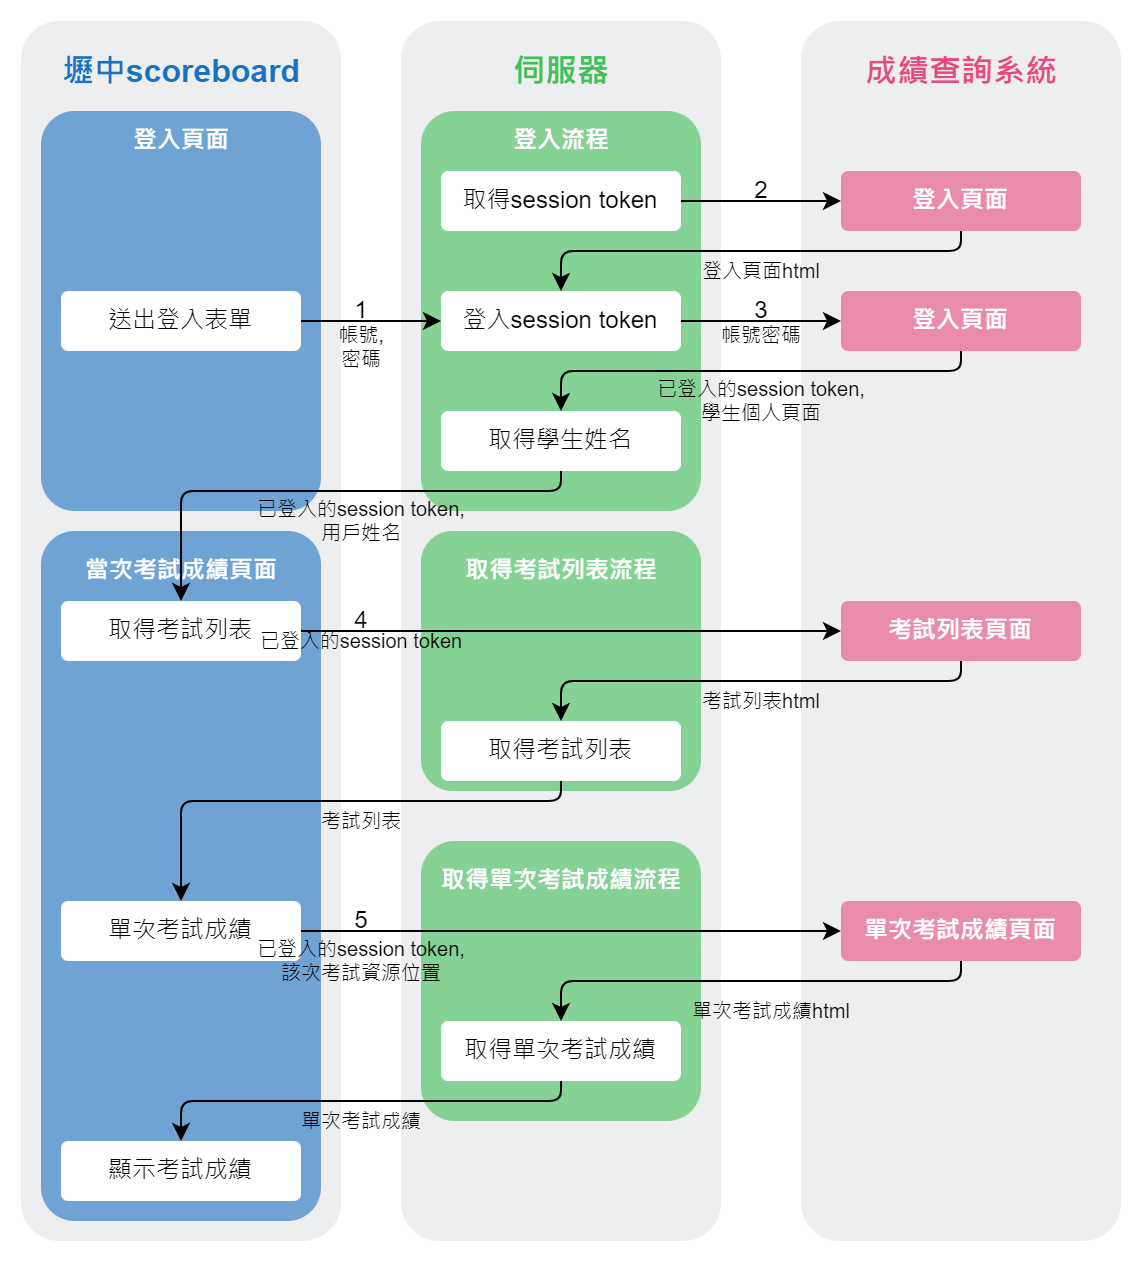

The diagram above was exported from draw.io. Its source (the exported page's mxGraphModel, read from the mxfile embedded in the PNG):
<mxGraphModel dx="1170" dy="828" grid="1" gridSize="10" guides="1" tooltips="1" connect="1" arrows="1" fold="1" page="1" pageScale="2" pageWidth="827" pageHeight="1169" background="#ffffff" math="0" shadow="0">
  <root>
    <mxCell id="0" />
    <mxCell id="1" parent="0" />
    <mxCell id="85" value="" style="group;arcSize=12;comic=0;backgroundOutline=0;shadow=0;sketch=0;" parent="1" vertex="1" connectable="0">
      <mxGeometry x="200" y="120" width="550" height="610" as="geometry" />
    </mxCell>
    <mxCell id="83" value="" style="rounded=1;whiteSpace=wrap;html=1;fontColor=#000000;fillColor=#edeeef;strokeColor=none;arcSize=12;comic=0;backgroundOutline=0;shadow=0;sketch=0;" parent="85" vertex="1">
      <mxGeometry x="390" width="160" height="610" as="geometry" />
    </mxCell>
    <mxCell id="82" value="" style="rounded=1;whiteSpace=wrap;html=1;fontColor=#000000;fillColor=#edeeef;strokeColor=none;arcSize=12;comic=0;backgroundOutline=0;shadow=0;sketch=0;" parent="85" vertex="1">
      <mxGeometry width="160" height="610" as="geometry" />
    </mxCell>
    <mxCell id="147" value="" style="rounded=1;whiteSpace=wrap;html=1;fillColor=#1971C2;strokeColor=none;fontColor=#000000;arcSize=12;comic=0;backgroundOutline=0;shadow=0;sketch=0;glass=0;opacity=60;" parent="85" vertex="1">
      <mxGeometry x="10" y="45" width="140" height="200" as="geometry" />
    </mxCell>
    <mxCell id="141" value="" style="rounded=1;whiteSpace=wrap;html=1;fillColor=#1971C2;strokeColor=none;fontColor=#000000;arcSize=12;comic=0;backgroundOutline=0;shadow=0;sketch=0;glass=0;opacity=60;" parent="85" vertex="1">
      <mxGeometry x="10" y="255" width="140" height="345" as="geometry" />
    </mxCell>
    <mxCell id="81" value="" style="rounded=1;whiteSpace=wrap;html=1;fontColor=#000000;fillColor=#edeeef;strokeColor=none;arcSize=12;comic=0;backgroundOutline=0;shadow=0;sketch=0;" parent="85" vertex="1">
      <mxGeometry x="190" width="160" height="610" as="geometry" />
    </mxCell>
    <mxCell id="3" value="壢中scoreboard" style="text;html=1;align=center;verticalAlign=middle;resizable=0;points=[];autosize=1;strokeColor=none;fillColor=none;fontColor=#1971c2;fontStyle=1;fontSize=16;arcSize=12;comic=0;backgroundOutline=0;shadow=0;sketch=0;" parent="85" vertex="1">
      <mxGeometry x="15" y="15" width="130" height="20" as="geometry" />
    </mxCell>
    <mxCell id="5" value="伺服器" style="text;html=1;align=center;verticalAlign=middle;resizable=0;points=[];autosize=1;strokeColor=none;fillColor=none;fontColor=#40c057;fontStyle=1;fontSize=16;arcSize=12;comic=0;backgroundOutline=0;shadow=0;sketch=0;" parent="85" vertex="1">
      <mxGeometry x="240" y="15" width="60" height="20" as="geometry" />
    </mxCell>
    <mxCell id="7" value="成績查詢系統" style="text;html=1;align=center;verticalAlign=middle;resizable=0;points=[];autosize=1;strokeColor=none;fillColor=none;fontColor=#e64980;fontStyle=1;fontSize=16;arcSize=12;comic=0;backgroundOutline=0;shadow=0;sketch=0;" parent="85" vertex="1">
      <mxGeometry x="415" y="15" width="110" height="20" as="geometry" />
    </mxCell>
    <mxCell id="9" value="" style="rounded=1;whiteSpace=wrap;html=1;fillColor=#40C057;strokeColor=none;fontColor=#000000;arcSize=12;comic=0;backgroundOutline=0;shadow=0;sketch=0;glass=0;opacity=60;" parent="85" vertex="1">
      <mxGeometry x="200" y="45" width="140" height="200" as="geometry" />
    </mxCell>
    <mxCell id="10" value="登入頁面" style="rounded=1;whiteSpace=wrap;html=1;fontColor=#FFFFFF;fillColor=#E64980;strokeColor=none;arcSize=12;comic=0;backgroundOutline=0;shadow=0;sketch=0;opacity=60;fontStyle=1" parent="85" vertex="1">
      <mxGeometry x="410" y="75" width="120" height="30" as="geometry" />
    </mxCell>
    <mxCell id="11" value="" style="endArrow=classic;html=1;exitX=1;exitY=0.5;exitDx=0;exitDy=0;entryX=0;entryY=0.5;entryDx=0;entryDy=0;fontColor=#000000;strokeColor=#000000;arcSize=12;comic=0;backgroundOutline=0;shadow=0;sketch=0;" parent="85" target="21" edge="1">
      <mxGeometry width="50" height="50" relative="1" as="geometry">
        <mxPoint x="140" y="150" as="sourcePoint" />
        <mxPoint x="200" y="90" as="targetPoint" />
      </mxGeometry>
    </mxCell>
    <mxCell id="12" value="帳號,&lt;br&gt;密碼" style="text;html=1;align=center;verticalAlign=top;resizable=0;points=[];autosize=1;strokeColor=none;fillColor=none;fontSize=10;fontColor=#000000;arcSize=12;comic=0;backgroundOutline=0;shadow=0;sketch=0;" parent="85" vertex="1">
      <mxGeometry x="150" y="145" width="40" height="30" as="geometry" />
    </mxCell>
    <mxCell id="13" value="" style="endArrow=classic;html=1;exitX=1;exitY=0.5;exitDx=0;exitDy=0;entryX=0;entryY=0.5;entryDx=0;entryDy=0;fontColor=#000000;strokeColor=#000000;arcSize=12;comic=0;backgroundOutline=0;shadow=0;sketch=0;" parent="85" source="16" target="10" edge="1">
      <mxGeometry width="50" height="50" relative="1" as="geometry">
        <mxPoint x="340" y="89.75999999999999" as="sourcePoint" />
        <mxPoint x="420" y="89.75999999999999" as="targetPoint" />
      </mxGeometry>
    </mxCell>
    <mxCell id="16" value="取得session token" style="rounded=1;whiteSpace=wrap;html=1;fontColor=#000000;fillColor=#FFFFFF;strokeColor=none;arcSize=12;comic=0;backgroundOutline=0;shadow=0;sketch=0;" parent="85" vertex="1">
      <mxGeometry x="210" y="75" width="120" height="30" as="geometry" />
    </mxCell>
    <mxCell id="18" value="登入流程" style="text;html=1;align=center;verticalAlign=middle;resizable=0;points=[];autosize=1;strokeColor=none;fillColor=none;fontColor=#C1C2C5;fontStyle=1;arcSize=12;comic=0;backgroundOutline=0;shadow=0;sketch=0;" parent="85" vertex="1">
      <mxGeometry x="240" y="50" width="60" height="20" as="geometry" />
    </mxCell>
    <mxCell id="21" value="登入session token" style="rounded=1;whiteSpace=wrap;html=1;fontColor=#000000;fillColor=#FFFFFF;strokeColor=none;arcSize=12;comic=0;backgroundOutline=0;shadow=0;sketch=0;" parent="85" vertex="1">
      <mxGeometry x="210" y="135" width="120" height="30" as="geometry" />
    </mxCell>
    <mxCell id="22" value="" style="endArrow=classic;html=1;exitX=0.5;exitY=1;exitDx=0;exitDy=0;entryX=0.5;entryY=0;entryDx=0;entryDy=0;fontColor=#000000;strokeColor=#000000;arcSize=12;comic=0;backgroundOutline=0;shadow=0;sketch=0;" parent="85" source="10" target="21" edge="1">
      <mxGeometry width="50" height="50" relative="1" as="geometry">
        <mxPoint x="430" y="185" as="sourcePoint" />
        <mxPoint x="380" y="145" as="targetPoint" />
        <Array as="points">
          <mxPoint x="470" y="115" />
          <mxPoint x="270" y="115" />
        </Array>
      </mxGeometry>
    </mxCell>
    <mxCell id="23" value="1&lt;br&gt;" style="text;html=1;align=center;verticalAlign=middle;resizable=0;points=[];autosize=1;strokeColor=none;fillColor=none;fontColor=#000000;arcSize=12;comic=0;backgroundOutline=0;shadow=0;sketch=0;" parent="85" vertex="1">
      <mxGeometry x="160" y="135" width="20" height="20" as="geometry" />
    </mxCell>
    <mxCell id="24" value="2" style="text;html=1;align=center;verticalAlign=middle;resizable=0;points=[];autosize=1;strokeColor=none;fillColor=none;fontColor=#000000;arcSize=12;comic=0;backgroundOutline=0;shadow=0;sketch=0;" parent="85" vertex="1">
      <mxGeometry x="360" y="75" width="20" height="20" as="geometry" />
    </mxCell>
    <mxCell id="26" value="登入頁面html" style="text;html=1;align=center;verticalAlign=middle;resizable=0;points=[];autosize=1;strokeColor=none;fillColor=none;fontSize=10;fontColor=#000000;arcSize=12;comic=0;backgroundOutline=0;shadow=0;sketch=0;" parent="85" vertex="1">
      <mxGeometry x="335" y="115" width="70" height="20" as="geometry" />
    </mxCell>
    <mxCell id="27" value="登入頁面" style="rounded=1;whiteSpace=wrap;html=1;fontColor=#FFFFFF;fillColor=#E64980;strokeColor=none;arcSize=12;comic=0;backgroundOutline=0;shadow=0;sketch=0;opacity=60;fontStyle=1" parent="85" vertex="1">
      <mxGeometry x="410" y="135" width="120" height="30" as="geometry" />
    </mxCell>
    <mxCell id="28" style="edgeStyle=none;html=1;entryX=0;entryY=0.5;entryDx=0;entryDy=0;fontSize=10;fontColor=#000000;arcSize=12;comic=0;backgroundOutline=0;shadow=0;sketch=0;strokeColor=#000000;" parent="85" source="21" target="27" edge="1">
      <mxGeometry relative="1" as="geometry" />
    </mxCell>
    <mxCell id="34" value="3" style="text;html=1;align=center;verticalAlign=middle;resizable=0;points=[];autosize=1;strokeColor=none;fillColor=none;fontColor=#000000;arcSize=12;comic=0;backgroundOutline=0;shadow=0;sketch=0;" parent="85" vertex="1">
      <mxGeometry x="360" y="135" width="20" height="20" as="geometry" />
    </mxCell>
    <mxCell id="35" value="帳號密碼&lt;br&gt;" style="text;html=1;align=center;verticalAlign=top;resizable=0;points=[];autosize=1;strokeColor=none;fillColor=none;fontSize=10;spacing=2;horizontal=1;fontColor=#000000;arcSize=12;comic=0;backgroundOutline=0;shadow=0;sketch=0;" parent="85" vertex="1">
      <mxGeometry x="340" y="145" width="60" height="20" as="geometry" />
    </mxCell>
    <mxCell id="38" value="已登入的session token,&lt;br&gt;用戶姓名" style="text;html=1;align=center;verticalAlign=middle;resizable=0;points=[];autosize=1;strokeColor=none;fillColor=none;fontSize=10;fontColor=#000000;arcSize=12;comic=0;backgroundOutline=0;shadow=0;sketch=0;" parent="85" vertex="1">
      <mxGeometry x="110" y="235" width="120" height="30" as="geometry" />
    </mxCell>
    <mxCell id="39" value="取得學生姓名" style="rounded=1;whiteSpace=wrap;html=1;fontColor=#000000;fillColor=#FFFFFF;strokeColor=none;arcSize=12;comic=0;backgroundOutline=0;shadow=0;sketch=0;" parent="85" vertex="1">
      <mxGeometry x="210" y="195" width="120" height="30" as="geometry" />
    </mxCell>
    <mxCell id="42" value="" style="rounded=1;whiteSpace=wrap;html=1;fillColor=#40C057;strokeColor=none;fontColor=#000000;arcSize=12;comic=0;backgroundOutline=0;shadow=0;sketch=0;glass=0;opacity=60;" parent="85" vertex="1">
      <mxGeometry x="200" y="255" width="140" height="130" as="geometry" />
    </mxCell>
    <mxCell id="43" value="取得考試列表流程" style="text;html=1;align=center;verticalAlign=middle;resizable=0;points=[];autosize=1;strokeColor=none;fillColor=none;fontColor=#FFFFFF;fontStyle=1;arcSize=12;comic=0;backgroundOutline=0;shadow=0;sketch=0;" parent="85" vertex="1">
      <mxGeometry x="215" y="265" width="110" height="20" as="geometry" />
    </mxCell>
    <mxCell id="46" value="已登入的session token,&lt;br&gt;學生個人頁面" style="text;html=1;align=center;verticalAlign=middle;resizable=0;points=[];autosize=1;strokeColor=none;fillColor=none;fontSize=10;fontColor=#000000;arcSize=12;comic=0;backgroundOutline=0;shadow=0;sketch=0;" parent="85" vertex="1">
      <mxGeometry x="310" y="175" width="120" height="30" as="geometry" />
    </mxCell>
    <mxCell id="48" value="" style="endArrow=classic;html=1;exitX=0.5;exitY=1;exitDx=0;exitDy=0;entryX=0.5;entryY=0;entryDx=0;entryDy=0;fontColor=#000000;strokeColor=#000000;arcSize=12;comic=0;backgroundOutline=0;shadow=0;sketch=0;" parent="85" edge="1">
      <mxGeometry width="50" height="50" relative="1" as="geometry">
        <mxPoint x="470" y="165" as="sourcePoint" />
        <mxPoint x="270" y="195" as="targetPoint" />
        <Array as="points">
          <mxPoint x="470" y="175" />
          <mxPoint x="270" y="175" />
        </Array>
      </mxGeometry>
    </mxCell>
    <mxCell id="50" value="" style="endArrow=classic;html=1;exitX=0.5;exitY=1;exitDx=0;exitDy=0;entryX=0.5;entryY=0;entryDx=0;entryDy=0;fontColor=#000000;strokeColor=#000000;arcSize=12;comic=0;backgroundOutline=0;shadow=0;sketch=0;" parent="85" target="51" edge="1">
      <mxGeometry width="50" height="50" relative="1" as="geometry">
        <mxPoint x="270" y="225" as="sourcePoint" />
        <mxPoint x="70" y="305" as="targetPoint" />
        <Array as="points">
          <mxPoint x="270" y="235" />
          <mxPoint x="80" y="235" />
        </Array>
      </mxGeometry>
    </mxCell>
    <mxCell id="52" value="考試列表頁面" style="rounded=1;html=1;fontColor=#FFFFFF;fillColor=#E64980;strokeColor=none;arcSize=12;comic=0;backgroundOutline=0;shadow=0;sketch=0;opacity=60;fontStyle=1;whiteSpace=wrap;" parent="85" vertex="1">
      <mxGeometry x="410" y="290" width="120" height="30" as="geometry" />
    </mxCell>
    <mxCell id="55" value="" style="endArrow=classic;html=1;entryX=0;entryY=0.5;entryDx=0;entryDy=0;fontColor=#000000;strokeColor=#000000;arcSize=12;comic=0;backgroundOutline=0;shadow=0;sketch=0;" parent="85" target="52" edge="1">
      <mxGeometry width="50" height="50" relative="1" as="geometry">
        <mxPoint x="140" y="305" as="sourcePoint" />
        <mxPoint x="200" y="305" as="targetPoint" />
      </mxGeometry>
    </mxCell>
    <mxCell id="59" value="" style="endArrow=classic;html=1;exitX=0.5;exitY=1;exitDx=0;exitDy=0;entryX=0.5;entryY=0;entryDx=0;entryDy=0;fontColor=#000000;strokeColor=#000000;arcSize=12;comic=0;backgroundOutline=0;shadow=0;sketch=0;" parent="85" edge="1">
      <mxGeometry width="50" height="50" relative="1" as="geometry">
        <mxPoint x="470" y="320" as="sourcePoint" />
        <mxPoint x="270" y="350" as="targetPoint" />
        <Array as="points">
          <mxPoint x="470" y="330" />
          <mxPoint x="270" y="330" />
        </Array>
      </mxGeometry>
    </mxCell>
    <mxCell id="60" value="考試列表html" style="text;html=1;align=center;verticalAlign=middle;resizable=0;points=[];autosize=1;strokeColor=none;fillColor=none;fontSize=10;fontColor=#000000;arcSize=12;comic=0;backgroundOutline=0;shadow=0;sketch=0;" parent="85" vertex="1">
      <mxGeometry x="335" y="330" width="70" height="20" as="geometry" />
    </mxCell>
    <mxCell id="61" value="取得考試列表" style="rounded=1;whiteSpace=wrap;html=1;fontColor=#000000;fillColor=#FFFFFF;strokeColor=none;arcSize=12;comic=0;backgroundOutline=0;shadow=0;sketch=0;" parent="85" vertex="1">
      <mxGeometry x="210" y="350" width="120" height="30" as="geometry" />
    </mxCell>
    <mxCell id="63" value="" style="endArrow=classic;html=1;exitX=0.5;exitY=1;exitDx=0;exitDy=0;entryX=0.5;entryY=0;entryDx=0;entryDy=0;fontColor=#000000;strokeColor=#000000;arcSize=12;comic=0;backgroundOutline=0;shadow=0;sketch=0;" parent="85" edge="1">
      <mxGeometry width="50" height="50" relative="1" as="geometry">
        <mxPoint x="270" y="380" as="sourcePoint" />
        <mxPoint x="80" y="440" as="targetPoint" />
        <Array as="points">
          <mxPoint x="270" y="390" />
          <mxPoint x="80" y="390" />
        </Array>
      </mxGeometry>
    </mxCell>
    <mxCell id="64" value="單次考試成績" style="rounded=1;whiteSpace=wrap;html=1;fontColor=#000000;fillColor=#FFFFFF;strokeColor=none;arcSize=12;comic=0;backgroundOutline=0;shadow=0;sketch=0;" parent="85" vertex="1">
      <mxGeometry x="20" y="440" width="120" height="30" as="geometry" />
    </mxCell>
    <mxCell id="66" value="" style="rounded=1;whiteSpace=wrap;html=1;fillColor=#40C057;strokeColor=none;fontColor=#000000;arcSize=12;comic=0;backgroundOutline=0;shadow=0;sketch=0;glass=0;opacity=60;" parent="85" vertex="1">
      <mxGeometry x="200" y="410" width="140" height="140" as="geometry" />
    </mxCell>
    <mxCell id="67" value="取得單次考試成績流程" style="text;html=1;align=center;verticalAlign=middle;resizable=0;points=[];autosize=1;strokeColor=none;fillColor=none;fontColor=#FFFFFF;fontStyle=1;arcSize=12;comic=0;backgroundOutline=0;shadow=0;sketch=0;" parent="85" vertex="1">
      <mxGeometry x="200" y="420" width="140" height="20" as="geometry" />
    </mxCell>
    <mxCell id="68" value="單次考試成績頁面" style="rounded=1;whiteSpace=wrap;html=1;fontColor=#FFFFFF;fillColor=#E64980;strokeColor=none;arcSize=12;comic=0;backgroundOutline=0;shadow=0;sketch=0;opacity=60;fontStyle=1" parent="85" vertex="1">
      <mxGeometry x="410" y="440" width="120" height="30" as="geometry" />
    </mxCell>
    <mxCell id="69" value="" style="endArrow=classic;html=1;exitX=0.5;exitY=1;exitDx=0;exitDy=0;entryX=0.5;entryY=0;entryDx=0;entryDy=0;fontColor=#000000;strokeColor=#000000;arcSize=12;comic=0;backgroundOutline=0;shadow=0;sketch=0;" parent="85" edge="1">
      <mxGeometry width="50" height="50" relative="1" as="geometry">
        <mxPoint x="470" y="470" as="sourcePoint" />
        <mxPoint x="270" y="500" as="targetPoint" />
        <Array as="points">
          <mxPoint x="470" y="480" />
          <mxPoint x="270" y="480" />
        </Array>
      </mxGeometry>
    </mxCell>
    <mxCell id="70" value="單次考試成績html" style="text;html=1;align=center;verticalAlign=middle;resizable=0;points=[];autosize=1;strokeColor=none;fillColor=none;fontSize=10;fontColor=#000000;arcSize=12;comic=0;backgroundOutline=0;shadow=0;sketch=0;" parent="85" vertex="1">
      <mxGeometry x="330" y="485" width="90" height="20" as="geometry" />
    </mxCell>
    <mxCell id="73" value="5" style="text;html=1;align=center;verticalAlign=middle;resizable=0;points=[];autosize=1;strokeColor=none;fillColor=none;fontColor=#000000;arcSize=12;comic=0;backgroundOutline=0;shadow=0;sketch=0;" parent="85" vertex="1">
      <mxGeometry x="160" y="440" width="20" height="20" as="geometry" />
    </mxCell>
    <mxCell id="75" value="取得單次考試成績" style="rounded=1;whiteSpace=wrap;html=1;fontColor=#000000;fillColor=#FFFFFF;strokeColor=none;arcSize=12;comic=0;backgroundOutline=0;shadow=0;sketch=0;" parent="85" vertex="1">
      <mxGeometry x="210" y="500" width="120" height="30" as="geometry" />
    </mxCell>
    <mxCell id="76" value="" style="endArrow=classic;html=1;exitX=0.5;exitY=1;exitDx=0;exitDy=0;fontColor=#000000;strokeColor=#000000;arcSize=12;comic=0;backgroundOutline=0;shadow=0;sketch=0;" parent="85" edge="1">
      <mxGeometry width="50" height="50" relative="1" as="geometry">
        <mxPoint x="270" y="530" as="sourcePoint" />
        <mxPoint x="80" y="560" as="targetPoint" />
        <Array as="points">
          <mxPoint x="270" y="540" />
          <mxPoint x="80" y="540" />
        </Array>
      </mxGeometry>
    </mxCell>
    <mxCell id="77" value="" style="endArrow=classic;html=1;entryX=0;entryY=0.5;entryDx=0;entryDy=0;fontColor=#000000;strokeColor=#000000;arcSize=12;comic=0;backgroundOutline=0;shadow=0;sketch=0;" parent="85" edge="1">
      <mxGeometry width="50" height="50" relative="1" as="geometry">
        <mxPoint x="140" y="455" as="sourcePoint" />
        <mxPoint x="410" y="455" as="targetPoint" />
      </mxGeometry>
    </mxCell>
    <mxCell id="78" value="顯示考試成績" style="rounded=1;whiteSpace=wrap;html=1;fontColor=#000000;fillColor=#FFFFFF;strokeColor=none;arcSize=12;comic=0;backgroundOutline=0;shadow=0;sketch=0;" parent="85" vertex="1">
      <mxGeometry x="20" y="560" width="120" height="30" as="geometry" />
    </mxCell>
    <mxCell id="84" value="登入流程" style="text;html=1;align=center;verticalAlign=middle;resizable=0;points=[];autosize=1;strokeColor=none;fillColor=none;fontColor=#FFFFFF;fontStyle=1;arcSize=12;comic=0;backgroundOutline=0;shadow=0;sketch=0;" parent="85" vertex="1">
      <mxGeometry x="240" y="50" width="60" height="20" as="geometry" />
    </mxCell>
    <mxCell id="74" value="已登入的session token,&lt;br&gt;該次考試資源位置" style="text;html=1;align=center;verticalAlign=middle;resizable=0;points=[];autosize=1;strokeColor=none;fillColor=none;fontSize=10;fontColor=#000000;arcSize=12;comic=0;backgroundOutline=0;shadow=0;sketch=0;labelBorderColor=none;labelBackgroundColor=none;rounded=0;" parent="85" vertex="1">
      <mxGeometry x="110" y="455" width="120" height="30" as="geometry" />
    </mxCell>
    <mxCell id="79" value="單次考試成績" style="text;html=1;align=center;verticalAlign=middle;resizable=0;points=[];autosize=1;strokeColor=none;fillColor=none;fontSize=10;fontColor=#000000;arcSize=12;comic=0;backgroundOutline=0;shadow=0;sketch=0;" parent="85" vertex="1">
      <mxGeometry x="130" y="540" width="80" height="20" as="geometry" />
    </mxCell>
    <mxCell id="57" value="4" style="text;html=1;align=center;verticalAlign=middle;resizable=0;points=[];autosize=1;strokeColor=none;fillColor=none;fontColor=#000000;arcSize=12;comic=0;backgroundOutline=0;shadow=0;sketch=0;" parent="85" vertex="1">
      <mxGeometry x="160" y="290" width="20" height="20" as="geometry" />
    </mxCell>
    <mxCell id="65" value="考試列表" style="text;html=1;align=center;verticalAlign=middle;resizable=0;points=[];autosize=1;strokeColor=none;fillColor=none;fontSize=10;fontColor=#000000;arcSize=12;comic=0;backgroundOutline=0;shadow=0;sketch=0;" parent="85" vertex="1">
      <mxGeometry x="140" y="390" width="60" height="20" as="geometry" />
    </mxCell>
    <mxCell id="51" value="取得考試列表" style="rounded=1;whiteSpace=wrap;html=1;fontColor=#000000;fillColor=#FFFFFF;strokeColor=none;arcSize=12;comic=0;backgroundOutline=0;shadow=0;sketch=0;container=0;" parent="85" vertex="1">
      <mxGeometry x="20" y="290" width="120" height="30" as="geometry" />
    </mxCell>
    <mxCell id="145" value="已登入的session token" style="text;html=1;align=center;verticalAlign=middle;resizable=0;points=[];autosize=1;strokeColor=none;fillColor=none;fontColor=#000000;fontSize=10;" parent="85" vertex="1">
      <mxGeometry x="110" y="300" width="120" height="20" as="geometry" />
    </mxCell>
    <mxCell id="148" value="登入頁面&lt;span style=&quot;color: rgba(0 , 0 , 0 , 0) ; font-family: monospace ; font-size: 0px ; font-weight: 400&quot;&gt;%3CmxGraphModel%3E%3Croot%3E%3CmxCell%20id%3D%220%22%2F%3E%3CmxCell%20id%3D%221%22%20parent%3D%220%22%2F%3E%3CmxCell%20id%3D%222%22%20value%3D%22%E5%8F%96%E5%BE%97%E8%80%83%E8%A9%A6%E5%88%97%E8%A1%A8%E6%B5%81%E7%A8%8B%22%20style%3D%22text%3Bhtml%3D1%3Balign%3Dcenter%3BverticalAlign%3Dmiddle%3Bresizable%3D0%3Bpoints%3D%5B%5D%3Bautosize%3D1%3BstrokeColor%3Dnone%3BfillColor%3Dnone%3BfontColor%3D%23FFFFFF%3BfontStyle%3D1%3BarcSize%3D12%3Bcomic%3D0%3BbackgroundOutline%3D0%3Bshadow%3D0%3Bsketch%3D0%3B%22%20vertex%3D%221%22%20parent%3D%221%22%3E%3CmxGeometry%20x%3D%22415%22%20y%3D%22385%22%20width%3D%22110%22%20height%3D%2220%22%20as%3D%22geometry%22%2F%3E%3C%2FmxCell%3E%3C%2Froot%3E%3C%2FmxGraphModel%3E&lt;/span&gt;" style="text;html=1;align=center;verticalAlign=middle;resizable=0;points=[];autosize=1;strokeColor=none;fillColor=none;fontColor=#FFFFFF;fontStyle=1;arcSize=12;comic=0;backgroundOutline=0;shadow=0;sketch=0;" parent="85" vertex="1">
      <mxGeometry x="50" y="50" width="60" height="20" as="geometry" />
    </mxCell>
    <mxCell id="206" value="送出登入表單" style="rounded=1;whiteSpace=wrap;html=1;fontColor=#000000;fillColor=#FFFFFF;strokeColor=none;arcSize=12;comic=0;backgroundOutline=0;shadow=0;sketch=0;" parent="85" vertex="1">
      <mxGeometry x="20" y="135" width="120" height="30" as="geometry" />
    </mxCell>
    <mxCell id="142" value="當次考試成績頁面&lt;span style=&quot;color: rgba(0 , 0 , 0 , 0) ; font-family: monospace ; font-size: 0px ; font-weight: 400&quot;&gt;%3CmxGraphModel%3E%3Croot%3E%3CmxCell%20id%3D%220%22%2F%3E%3CmxCell%20id%3D%221%22%20parent%3D%220%22%2F%3E%3CmxCell%20id%3D%222%22%20value%3D%22%E5%8F%96%E5%BE%97%E8%80%83%E8%A9%A6%E5%88%97%E8%A1%A8%E6%B5%81%E7%A8%8B%22%20style%3D%22text%3Bhtml%3D1%3Balign%3Dcenter%3BverticalAlign%3Dmiddle%3Bresizable%3D0%3Bpoints%3D%5B%5D%3Bautosize%3D1%3BstrokeColor%3Dnone%3BfillColor%3Dnone%3BfontColor%3D%23FFFFFF%3BfontStyle%3D1%3BarcSize%3D12%3Bcomic%3D0%3BbackgroundOutline%3D0%3Bshadow%3D0%3Bsketch%3D0%3B%22%20vertex%3D%221%22%20parent%3D%221%22%3E%3CmxGeometry%20x%3D%22415%22%20y%3D%22385%22%20width%3D%22110%22%20height%3D%2220%22%20as%3D%22geometry%22%2F%3E%3C%2FmxCell%3E%3C%2Froot%3E%3C%2FmxGraphModel%3E&lt;/span&gt;" style="text;html=1;align=center;verticalAlign=middle;resizable=0;points=[];autosize=1;strokeColor=none;fillColor=none;fontColor=#FFFFFF;fontStyle=1;arcSize=12;comic=0;backgroundOutline=0;shadow=0;sketch=0;" parent="85" vertex="1">
      <mxGeometry x="25" y="265" width="110" height="20" as="geometry" />
    </mxCell>
  </root>
</mxGraphModel>